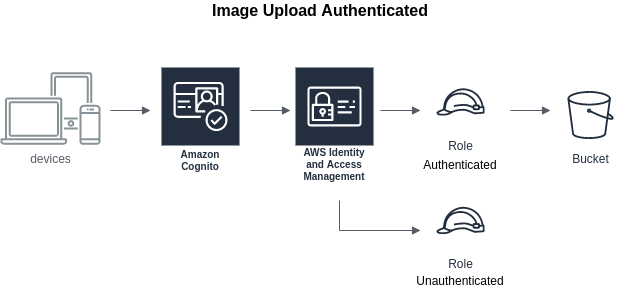

The diagram above was exported from draw.io. Its source (the exported page's mxGraphModel, read from the mxfile embedded in the PNG):
<mxGraphModel dx="900" dy="788" grid="1" gridSize="10" guides="1" tooltips="1" connect="1" arrows="1" fold="1" page="1" pageScale="1" pageWidth="827" pageHeight="1169" math="0" shadow="0">
  <root>
    <mxCell id="0" />
    <mxCell id="1" parent="0" />
    <mxCell id="cXl2kiiuHsrgFgcBL4Jd-18" value="Amazon Cognito" style="outlineConnect=0;fontColor=#232F3E;gradientColor=none;strokeColor=#ffffff;fillColor=#232F3E;dashed=0;verticalLabelPosition=middle;verticalAlign=bottom;align=center;html=1;whiteSpace=wrap;fontSize=10;fontStyle=1;spacing=3;shape=mxgraph.aws4.productIcon;prIcon=mxgraph.aws4.cognito;" parent="1" vertex="1">
      <mxGeometry x="240" y="160" width="80" height="110" as="geometry" />
    </mxCell>
    <mxCell id="cXl2kiiuHsrgFgcBL4Jd-19" value="AWS Identity and Access Management" style="outlineConnect=0;fontColor=#232F3E;gradientColor=none;strokeColor=#ffffff;fillColor=#232F3E;dashed=0;verticalLabelPosition=middle;verticalAlign=bottom;align=center;html=1;whiteSpace=wrap;fontSize=10;fontStyle=1;spacing=3;shape=mxgraph.aws4.productIcon;prIcon=mxgraph.aws4.identity_and_access_management;" parent="1" vertex="1">
      <mxGeometry x="374" y="160" width="80" height="120" as="geometry" />
    </mxCell>
    <mxCell id="cXl2kiiuHsrgFgcBL4Jd-21" value="Bucket" style="outlineConnect=0;fontColor=#232F3E;gradientColor=none;strokeColor=#232F3E;fillColor=#ffffff;dashed=0;verticalLabelPosition=bottom;verticalAlign=top;align=center;html=1;fontSize=12;fontStyle=0;aspect=fixed;shape=mxgraph.aws4.resourceIcon;resIcon=mxgraph.aws4.bucket;" parent="1" vertex="1">
      <mxGeometry x="640" y="178.5" width="60" height="60" as="geometry" />
    </mxCell>
    <mxCell id="cXl2kiiuHsrgFgcBL4Jd-22" value="devices" style="outlineConnect=0;gradientColor=none;fontColor=#545B64;strokeColor=none;fillColor=#879196;dashed=0;verticalLabelPosition=bottom;verticalAlign=top;align=center;html=1;fontSize=12;fontStyle=0;aspect=fixed;shape=mxgraph.aws4.illustration_devices;pointerEvents=1" parent="1" vertex="1">
      <mxGeometry x="80" y="165.5" width="100" height="73" as="geometry" />
    </mxCell>
    <mxCell id="cXl2kiiuHsrgFgcBL4Jd-23" value="Role" style="outlineConnect=0;fontColor=#232F3E;gradientColor=none;strokeColor=#232F3E;fillColor=#ffffff;dashed=0;verticalLabelPosition=bottom;verticalAlign=top;align=center;html=1;fontSize=12;fontStyle=0;aspect=fixed;shape=mxgraph.aws4.resourceIcon;resIcon=mxgraph.aws4.role;" parent="1" vertex="1">
      <mxGeometry x="510" y="165.5" width="60" height="60" as="geometry" />
    </mxCell>
    <mxCell id="cXl2kiiuHsrgFgcBL4Jd-24" value="Role" style="outlineConnect=0;fontColor=#232F3E;gradientColor=none;strokeColor=#232F3E;fillColor=#ffffff;dashed=0;verticalLabelPosition=bottom;verticalAlign=top;align=center;html=1;fontSize=12;fontStyle=0;aspect=fixed;shape=mxgraph.aws4.resourceIcon;resIcon=mxgraph.aws4.role;" parent="1" vertex="1">
      <mxGeometry x="510" y="284" width="60" height="60" as="geometry" />
    </mxCell>
    <mxCell id="cXl2kiiuHsrgFgcBL4Jd-32" value="Authenticated" style="text;html=1;strokeColor=none;fillColor=none;align=center;verticalAlign=middle;whiteSpace=wrap;rounded=0;" parent="1" vertex="1">
      <mxGeometry x="520" y="248" width="40" height="20" as="geometry" />
    </mxCell>
    <mxCell id="cXl2kiiuHsrgFgcBL4Jd-35" value="Unauthenticated" style="text;html=1;strokeColor=none;fillColor=none;align=center;verticalAlign=middle;whiteSpace=wrap;rounded=0;" parent="1" vertex="1">
      <mxGeometry x="520" y="364" width="40" height="20" as="geometry" />
    </mxCell>
    <mxCell id="cXl2kiiuHsrgFgcBL4Jd-55" value="" style="edgeStyle=orthogonalEdgeStyle;html=1;endArrow=block;elbow=vertical;startArrow=none;endFill=1;strokeColor=#545B64;rounded=0;" parent="1" edge="1">
      <mxGeometry width="100" relative="1" as="geometry">
        <mxPoint x="330" y="204" as="sourcePoint" />
        <mxPoint x="370" y="204" as="targetPoint" />
      </mxGeometry>
    </mxCell>
    <mxCell id="cXl2kiiuHsrgFgcBL4Jd-57" value="" style="edgeStyle=orthogonalEdgeStyle;html=1;endArrow=block;elbow=vertical;startArrow=none;endFill=1;strokeColor=#545B64;rounded=0;" parent="1" edge="1">
      <mxGeometry width="100" relative="1" as="geometry">
        <mxPoint x="460" y="204" as="sourcePoint" />
        <mxPoint x="500" y="204" as="targetPoint" />
      </mxGeometry>
    </mxCell>
    <mxCell id="cXl2kiiuHsrgFgcBL4Jd-58" value="" style="edgeStyle=orthogonalEdgeStyle;html=1;endArrow=block;elbow=vertical;startArrow=none;endFill=1;strokeColor=#545B64;rounded=0;" parent="1" edge="1">
      <mxGeometry width="100" relative="1" as="geometry">
        <mxPoint x="590" y="204" as="sourcePoint" />
        <mxPoint x="630" y="204" as="targetPoint" />
      </mxGeometry>
    </mxCell>
    <mxCell id="cXl2kiiuHsrgFgcBL4Jd-65" value="" style="edgeStyle=orthogonalEdgeStyle;html=1;endArrow=block;elbow=vertical;startArrow=none;endFill=1;strokeColor=#545B64;rounded=0;" parent="1" edge="1">
      <mxGeometry width="100" relative="1" as="geometry">
        <mxPoint x="190" y="204" as="sourcePoint" />
        <mxPoint x="230" y="204" as="targetPoint" />
      </mxGeometry>
    </mxCell>
    <mxCell id="cXl2kiiuHsrgFgcBL4Jd-70" value="" style="edgeStyle=orthogonalEdgeStyle;html=1;endArrow=block;elbow=vertical;startArrow=none;endFill=1;strokeColor=#545B64;rounded=0;" parent="1" edge="1">
      <mxGeometry width="100" relative="1" as="geometry">
        <mxPoint x="419" y="294" as="sourcePoint" />
        <mxPoint x="500" y="324" as="targetPoint" />
        <Array as="points">
          <mxPoint x="419" y="324" />
        </Array>
      </mxGeometry>
    </mxCell>
    <mxCell id="cXl2kiiuHsrgFgcBL4Jd-71" value="&lt;span style=&quot;font-size: 16px&quot;&gt;&lt;b&gt;Image Upload Authenticated&lt;/b&gt;&lt;/span&gt;" style="text;html=1;strokeColor=none;fillColor=none;align=center;verticalAlign=middle;whiteSpace=wrap;rounded=0;" parent="1" vertex="1">
      <mxGeometry x="260" y="94" width="280" height="20" as="geometry" />
    </mxCell>
  </root>
</mxGraphModel>